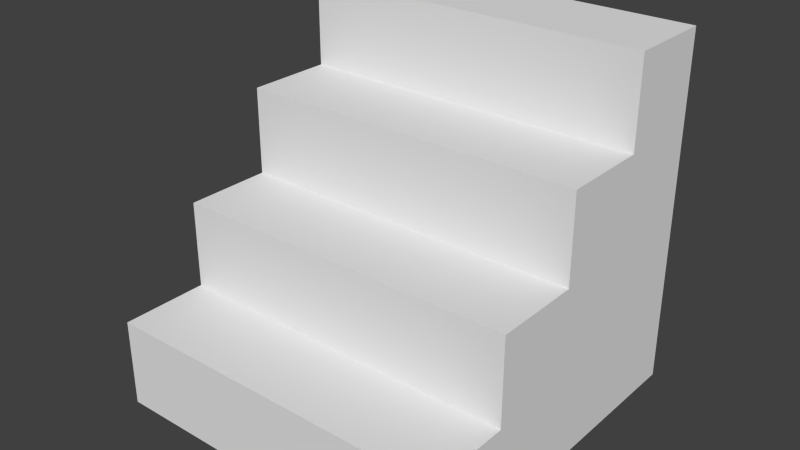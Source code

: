 # Source: OneBlockStairs_Straight_45.blend  (saved by Blender 2.76.0; exported with 4.5.12 LTS)
import bpy
from mathutils import Matrix  # noqa: F401  (used for matrix-valued properties, if any)

bpy.ops.wm.read_factory_settings(use_empty=True)
scene = bpy.context.scene
scene.name = 'Scene'

# ---- collections
col_collection_1 = bpy.data.collections.new('Collection 1'); scene.collection.children.link(col_collection_1)

# ---- materials (node trees are filled in below, after node groups)
mat_material = bpy.data.materials.new('Material')
mat_material.alpha_threshold = 0.0
mat_material.use_transparent_shadow = False
mat_material.roughness = 0.5
mat_material.line_color = (0.0, 0.0, 0.0, 1.0)

# ---- material node trees

# ---- world
world_world = bpy.data.worlds.new('World'); scene.world = world_world
world_world.color = (0.05088, 0.05088, 0.05088)
world_world.use_sun_shadow = False
world_world.sun_shadow_jitter_overblur = 0.0
world_world.cycles.sampling_method = 'MANUAL'
world_world.cycles.sample_map_resolution = 256

# ---- meshes
me_cube = bpy.data.meshes.new('Cube')
me_cube.from_pydata([(1.0, 1.0, 0.0), (1.0, -1.0, 0.0), (1.0, 1.0, 2.0), (1.0, -1.0, 0.5), (1.0, 0.5, 2.0), (1.0, -0.5, 0.5), (1.0, -2.98e-07, 1.0), (1.0, -0.5, 1.0), (1.0, 0.5, 1.5), (1.0, -4.172e-07, 1.5), (-1.0, 1.0, 0.0), (-1.0, -1.0, 0.0), (-1.0, 1.0, 2.0), (-1.0, -1.0, 0.5), (-1.0, 0.5, 2.0), (-1.0, -0.5, 0.5), (-1.0, -2.98e-07, 1.0), (-1.0, -0.5, 1.0), (-1.0, 0.5, 1.5), (-1.0, -4.172e-07, 1.5)], [], [(10, 12, 2, 0), (6, 16, 17, 7), (12, 14, 4, 2), (19, 9, 8, 18), (11, 1, 3, 13), (10, 0, 1, 11), (5, 3, 1, 0, 2, 4, 8, 9, 6, 7), (9, 19, 16, 6), (4, 14, 18, 8), (13, 3, 5, 15), (15, 17, 16, 19, 18, 14, 12, 10, 11, 13), (7, 17, 15, 5)])
me_cube.materials.append(mat_material)
me_cube.use_remesh_preserve_volume = False
me_cube.use_remesh_preserve_attributes = False
me_cube.use_mirror_vertex_groups = False
me_cube.update()

# ---- objects
ob_cube = bpy.data.objects.new('Cube', me_cube)

# ---- transforms, parenting, visibility, modifiers, constraints
ob_cube.location = (0.0, 0.0, 0.0)
ob_cube.lock_rotations_4d = False
ob_cube.empty_display_type = 'ARROWS'
ob_cube.lineart.crease_threshold = 0.0

# ---- collection membership
col_collection_1.objects.link(ob_cube)

# ---- scene / render settings (as saved in the file)
scene.frame_start = 1; scene.frame_end = 250; scene.frame_set(1)
scene.render.engine = 'BLENDER_EEVEE_NEXT'
scene.render.resolution_percentage = 50
scene.render.dither_intensity = 0.0
scene.cycles.use_denoising = False
scene.cycles.samples = 10
scene.cycles.sampling_pattern = 'TABULATED_SOBOL'
scene.cycles.light_sampling_threshold = 0.0
scene.cycles.use_adaptive_sampling = False
scene.cycles.use_light_tree = False
scene.cycles.blur_glossy = 0.0
scene.cycles.pixel_filter_type = 'GAUSSIAN'
scene.cycles.sample_clamp_indirect = 0.0
scene.view_settings.view_transform = 'Standard'
bpy.context.view_layer.update()

# ---- added for rendering (the .blend has no active camera and no usable light): camera, sun
cam_auto = bpy.data.cameras.new('AutoCamera')
cam_auto.lens = 50.0
cam_auto.sensor_width = 36.0
cam_auto.clip_end = 1000.0
ob_auto_camera = bpy.data.objects.new('AutoCamera', cam_auto)
scene.collection.objects.link(ob_auto_camera)
ob_auto_camera.location = (3.20507, -3.84609, 3.56406)
ob_auto_camera.rotation_euler = (1.09748, -7.21219e-08, 0.694738)
scene.camera = ob_auto_camera
light_auto_sun = bpy.data.lights.new('AutoSun', 'SUN')
light_auto_sun.energy = 3.0
light_auto_sun.angle = 0.0523599
ob_auto_sun = bpy.data.objects.new('AutoSun', light_auto_sun)
scene.collection.objects.link(ob_auto_sun)
ob_auto_sun.rotation_euler = (0.872665, 0.174533, 0.523599)
bpy.context.view_layer.update()
